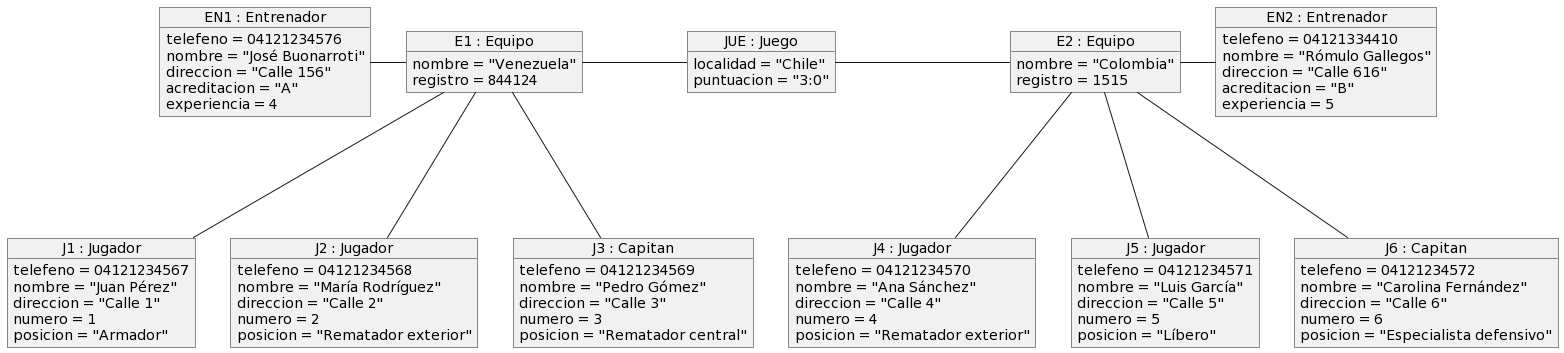

The diagram above was rendered by PlantUML. Its source (embedded in the PNG):
@startuml
object "J1 : Jugador" as J1{
  telefeno = 04121234567
  nombre = "Juan Pérez"
  direccion = "Calle 1"
  numero = 1
  posicion = "Armador"
}

object "J2 : Jugador" as J2{
  telefeno = 04121234568
  nombre = "María Rodríguez"
  direccion = "Calle 2"
  numero = 2
  posicion = "Rematador exterior"
}

object "J3 : Capitan" as J3{
  telefeno = 04121234569
  nombre = "Pedro Gómez"
  direccion = "Calle 3"
  numero = 3
  posicion = "Rematador central"
}

object "J4 : Jugador" as J4{
  telefeno = 04121234570
  nombre = "Ana Sánchez"
  direccion = "Calle 4"
  numero = 4
  posicion = "Rematador exterior"
}

object "J5 : Jugador" as J5{
  telefeno = 04121234571
  nombre = "Luis García"
  direccion = "Calle 5"
  numero = 5
  posicion = "Líbero"
}

object "J6 : Capitan" as J6{
  telefeno = 04121234572
  nombre = "Carolina Fernández"
  direccion = "Calle 6"
  numero = 6
  posicion = "Especialista defensivo"
}

object "EN1 : Entrenador" as EN1{
    telefeno = 04121234576
    nombre = "José Buonarroti"
    direccion = "Calle 156"
    acreditacion = "A"
    experiencia = 4
}

object "EN2 : Entrenador" as EN2{
    telefeno = 04121334410
    nombre = "Rómulo Gallegos"
    direccion = "Calle 616"
    acreditacion = "B"
    experiencia = 5
}

object "E1 : Equipo" as E1 {
    nombre = "Venezuela"
    registro = 844124
}

object "E2 : Equipo" as E2 {
    nombre = "Colombia"
    registro = 1515
}

object "JUE : Juego" as JUE {
    localidad = "Chile"
    puntuacion = "3:0"
}

E1 --- J1
E1 --- J2
E1 --- J3
E1 -l- EN1 

E2 --- J4
E2 --- J5
E2 --- J6
E2 -r- EN2

JUE -l- E1
JUE -r- E2
@enduml